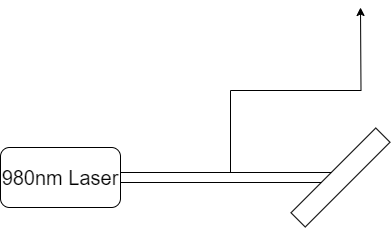

The diagram above was exported from draw.io. Its source (the exported page's mxGraphModel, read from the mxfile embedded in the PNG):
<mxGraphModel dx="1048" dy="522" grid="1" gridSize="10" guides="1" tooltips="1" connect="1" arrows="1" fold="1" page="1" pageScale="1" pageWidth="850" pageHeight="1100" math="0" shadow="0">
  <root>
    <mxCell id="0" />
    <mxCell id="1" parent="0" />
    <mxCell id="yId2Kkxu86E2hyPhEIMj-1" value="&lt;font style=&quot;font-size: 20px;&quot;&gt;980nm Laser&lt;/font&gt;" style="rounded=1;whiteSpace=wrap;html=1;" parent="1" vertex="1">
      <mxGeometry x="90" y="230" width="120" height="60" as="geometry" />
    </mxCell>
    <mxCell id="xKEOXrW8oWrHQ7O7ZBcl-4" style="edgeStyle=orthogonalEdgeStyle;rounded=0;orthogonalLoop=1;jettySize=auto;html=1;exitX=0.5;exitY=0;exitDx=0;exitDy=0;" edge="1" parent="1" source="yId2Kkxu86E2hyPhEIMj-2">
      <mxGeometry relative="1" as="geometry">
        <mxPoint x="450" y="90" as="targetPoint" />
      </mxGeometry>
    </mxCell>
    <mxCell id="yId2Kkxu86E2hyPhEIMj-2" value="" style="rounded=0;whiteSpace=wrap;html=1;fontColor=#FF2929;" parent="1" vertex="1">
      <mxGeometry x="210" y="255" width="220" height="10" as="geometry" />
    </mxCell>
    <mxCell id="yId2Kkxu86E2hyPhEIMj-5" value="" style="rounded=0;whiteSpace=wrap;html=1;rotation=-45;" parent="1" vertex="1">
      <mxGeometry x="370" y="250" width="120" height="20" as="geometry" />
    </mxCell>
  </root>
</mxGraphModel>